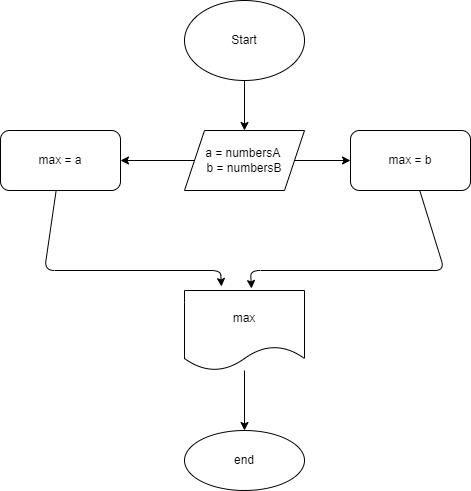

The diagram above was exported from draw.io. Its source (the exported page's mxGraphModel, read from the mxfile embedded in the PNG):
<mxGraphModel dx="965" dy="402" grid="1" gridSize="10" guides="1" tooltips="1" connect="1" arrows="1" fold="1" page="1" pageScale="1" pageWidth="827" pageHeight="1169" math="0" shadow="0">
  <root>
    <mxCell id="0" />
    <mxCell id="1" parent="0" />
    <mxCell id="4" value="" style="edgeStyle=none;html=1;" parent="1" source="2" edge="1">
      <mxGeometry relative="1" as="geometry">
        <mxPoint x="414" y="140" as="targetPoint" />
      </mxGeometry>
    </mxCell>
    <mxCell id="2" value="Start" style="ellipse;whiteSpace=wrap;html=1;" parent="1" vertex="1">
      <mxGeometry x="354" y="10" width="120" height="80" as="geometry" />
    </mxCell>
    <mxCell id="6" value="" style="edgeStyle=none;html=1;" parent="1" source="3" target="5" edge="1">
      <mxGeometry relative="1" as="geometry" />
    </mxCell>
    <mxCell id="8" value="" style="edgeStyle=none;html=1;" parent="1" source="3" target="7" edge="1">
      <mxGeometry relative="1" as="geometry" />
    </mxCell>
    <mxCell id="3" value="a = numbersA&amp;nbsp;&lt;br&gt;b = numbersB" style="shape=parallelogram;perimeter=parallelogramPerimeter;whiteSpace=wrap;html=1;fixedSize=1;" parent="1" vertex="1">
      <mxGeometry x="354" y="140" width="120" height="60" as="geometry" />
    </mxCell>
    <mxCell id="10" style="edgeStyle=none;html=1;entryX=0.308;entryY=-0.05;entryDx=0;entryDy=0;entryPerimeter=0;" parent="1" source="5" target="9" edge="1">
      <mxGeometry relative="1" as="geometry">
        <mxPoint x="410" y="280" as="targetPoint" />
        <Array as="points">
          <mxPoint x="214" y="280" />
          <mxPoint x="390" y="280" />
        </Array>
      </mxGeometry>
    </mxCell>
    <mxCell id="5" value="max = a" style="rounded=1;whiteSpace=wrap;html=1;" parent="1" vertex="1">
      <mxGeometry x="170" y="140" width="120" height="60" as="geometry" />
    </mxCell>
    <mxCell id="11" style="edgeStyle=none;html=1;entryX=0.558;entryY=-0.025;entryDx=0;entryDy=0;entryPerimeter=0;" parent="1" source="7" target="9" edge="1">
      <mxGeometry relative="1" as="geometry">
        <mxPoint x="410" y="280" as="targetPoint" />
        <Array as="points">
          <mxPoint x="614" y="280" />
          <mxPoint x="420" y="280" />
        </Array>
      </mxGeometry>
    </mxCell>
    <mxCell id="7" value="max = b" style="rounded=1;whiteSpace=wrap;html=1;" parent="1" vertex="1">
      <mxGeometry x="520" y="140" width="120" height="60" as="geometry" />
    </mxCell>
    <mxCell id="13" value="" style="edgeStyle=none;html=1;" parent="1" source="9" edge="1">
      <mxGeometry relative="1" as="geometry">
        <mxPoint x="414" y="440" as="targetPoint" />
      </mxGeometry>
    </mxCell>
    <mxCell id="9" value="max" style="shape=document;whiteSpace=wrap;html=1;boundedLbl=1;" parent="1" vertex="1">
      <mxGeometry x="354" y="300" width="120" height="80" as="geometry" />
    </mxCell>
    <mxCell id="12" value="end" style="ellipse;whiteSpace=wrap;html=1;" parent="1" vertex="1">
      <mxGeometry x="354" y="440" width="120" height="60" as="geometry" />
    </mxCell>
  </root>
</mxGraphModel>